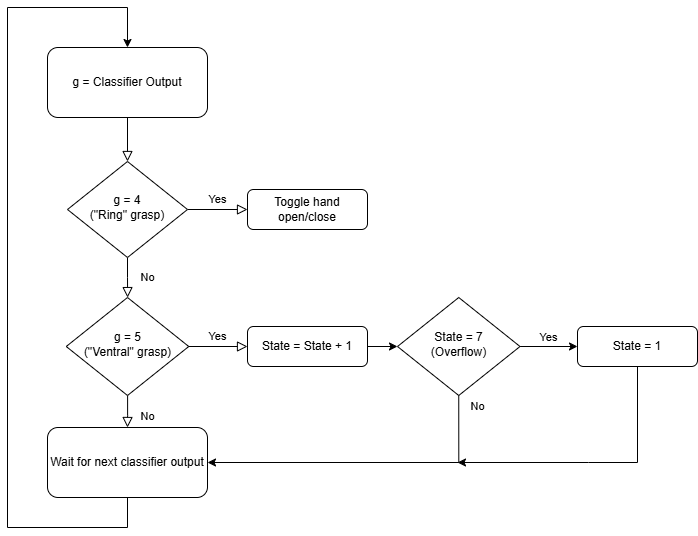

The diagram above was exported from draw.io. Its source (the exported page's mxGraphModel, read from the mxfile embedded in the PNG):
<mxGraphModel dx="1709" dy="893" grid="1" gridSize="10" guides="1" tooltips="1" connect="1" arrows="1" fold="1" page="1" pageScale="1" pageWidth="827" pageHeight="1169" math="0" shadow="0">
  <root>
    <mxCell id="WIyWlLk6GJQsqaUBKTNV-0" />
    <mxCell id="WIyWlLk6GJQsqaUBKTNV-1" parent="WIyWlLk6GJQsqaUBKTNV-0" />
    <mxCell id="WIyWlLk6GJQsqaUBKTNV-2" value="" style="rounded=0;html=1;jettySize=auto;orthogonalLoop=1;fontSize=11;endArrow=block;endFill=0;endSize=8;strokeWidth=1;shadow=0;labelBackgroundColor=none;edgeStyle=orthogonalEdgeStyle;" parent="WIyWlLk6GJQsqaUBKTNV-1" source="WIyWlLk6GJQsqaUBKTNV-3" target="WIyWlLk6GJQsqaUBKTNV-6" edge="1">
      <mxGeometry relative="1" as="geometry" />
    </mxCell>
    <mxCell id="WIyWlLk6GJQsqaUBKTNV-3" value="g = Classifier Output" style="rounded=1;whiteSpace=wrap;html=1;fontSize=12;glass=0;strokeWidth=1;shadow=0;" parent="WIyWlLk6GJQsqaUBKTNV-1" vertex="1">
      <mxGeometry x="120" y="220" width="160" height="70" as="geometry" />
    </mxCell>
    <mxCell id="WIyWlLk6GJQsqaUBKTNV-4" value="No" style="rounded=0;html=1;jettySize=auto;orthogonalLoop=1;fontSize=11;endArrow=block;endFill=0;endSize=8;strokeWidth=1;shadow=0;labelBackgroundColor=none;edgeStyle=orthogonalEdgeStyle;" parent="WIyWlLk6GJQsqaUBKTNV-1" source="WIyWlLk6GJQsqaUBKTNV-6" target="WIyWlLk6GJQsqaUBKTNV-10" edge="1">
      <mxGeometry y="20" relative="1" as="geometry">
        <mxPoint as="offset" />
      </mxGeometry>
    </mxCell>
    <mxCell id="WIyWlLk6GJQsqaUBKTNV-5" value="Yes" style="edgeStyle=orthogonalEdgeStyle;rounded=0;html=1;jettySize=auto;orthogonalLoop=1;fontSize=11;endArrow=block;endFill=0;endSize=8;strokeWidth=1;shadow=0;labelBackgroundColor=none;" parent="WIyWlLk6GJQsqaUBKTNV-1" source="WIyWlLk6GJQsqaUBKTNV-6" target="WIyWlLk6GJQsqaUBKTNV-7" edge="1">
      <mxGeometry y="10" relative="1" as="geometry">
        <mxPoint as="offset" />
      </mxGeometry>
    </mxCell>
    <mxCell id="WIyWlLk6GJQsqaUBKTNV-6" value="g = 4&lt;div&gt;(&quot;Ring&quot; grasp)&lt;/div&gt;" style="rhombus;whiteSpace=wrap;html=1;shadow=0;fontFamily=Helvetica;fontSize=12;align=center;strokeWidth=1;spacing=6;spacingTop=-4;" parent="WIyWlLk6GJQsqaUBKTNV-1" vertex="1">
      <mxGeometry x="140" y="334" width="120" height="96" as="geometry" />
    </mxCell>
    <mxCell id="WIyWlLk6GJQsqaUBKTNV-7" value="Toggle hand open/close" style="rounded=1;whiteSpace=wrap;html=1;fontSize=12;glass=0;strokeWidth=1;shadow=0;" parent="WIyWlLk6GJQsqaUBKTNV-1" vertex="1">
      <mxGeometry x="320" y="362" width="120" height="40" as="geometry" />
    </mxCell>
    <mxCell id="WIyWlLk6GJQsqaUBKTNV-8" value="No" style="rounded=0;html=1;jettySize=auto;orthogonalLoop=1;fontSize=11;endArrow=block;endFill=0;endSize=8;strokeWidth=1;shadow=0;labelBackgroundColor=none;edgeStyle=orthogonalEdgeStyle;" parent="WIyWlLk6GJQsqaUBKTNV-1" source="WIyWlLk6GJQsqaUBKTNV-10" target="WIyWlLk6GJQsqaUBKTNV-11" edge="1">
      <mxGeometry x="0.3333" y="20" relative="1" as="geometry">
        <mxPoint as="offset" />
      </mxGeometry>
    </mxCell>
    <mxCell id="WIyWlLk6GJQsqaUBKTNV-9" value="Yes" style="edgeStyle=orthogonalEdgeStyle;rounded=0;html=1;jettySize=auto;orthogonalLoop=1;fontSize=11;endArrow=block;endFill=0;endSize=8;strokeWidth=1;shadow=0;labelBackgroundColor=none;" parent="WIyWlLk6GJQsqaUBKTNV-1" source="WIyWlLk6GJQsqaUBKTNV-10" target="WIyWlLk6GJQsqaUBKTNV-12" edge="1">
      <mxGeometry y="10" relative="1" as="geometry">
        <mxPoint as="offset" />
      </mxGeometry>
    </mxCell>
    <mxCell id="WIyWlLk6GJQsqaUBKTNV-10" value="g = 5&lt;div&gt;(&quot;Ventral&quot; grasp)&lt;/div&gt;" style="rhombus;whiteSpace=wrap;html=1;shadow=0;fontFamily=Helvetica;fontSize=12;align=center;strokeWidth=1;spacing=6;spacingTop=-4;" parent="WIyWlLk6GJQsqaUBKTNV-1" vertex="1">
      <mxGeometry x="138.75" y="470" width="122.5" height="98" as="geometry" />
    </mxCell>
    <mxCell id="TRxmjVEfwdENc_mSg2QO-6" style="edgeStyle=orthogonalEdgeStyle;rounded=0;orthogonalLoop=1;jettySize=auto;html=1;entryX=0.5;entryY=0;entryDx=0;entryDy=0;" edge="1" parent="WIyWlLk6GJQsqaUBKTNV-1" source="WIyWlLk6GJQsqaUBKTNV-11" target="WIyWlLk6GJQsqaUBKTNV-3">
      <mxGeometry relative="1" as="geometry">
        <mxPoint x="140" y="190" as="targetPoint" />
        <Array as="points">
          <mxPoint x="200" y="700" />
          <mxPoint x="80" y="700" />
          <mxPoint x="80" y="180" />
          <mxPoint x="200" y="180" />
        </Array>
      </mxGeometry>
    </mxCell>
    <mxCell id="WIyWlLk6GJQsqaUBKTNV-11" value="Wait for next classifier output" style="rounded=1;whiteSpace=wrap;html=1;fontSize=12;glass=0;strokeWidth=1;shadow=0;" parent="WIyWlLk6GJQsqaUBKTNV-1" vertex="1">
      <mxGeometry x="120" y="600" width="160" height="70" as="geometry" />
    </mxCell>
    <mxCell id="TRxmjVEfwdENc_mSg2QO-1" style="edgeStyle=orthogonalEdgeStyle;rounded=0;orthogonalLoop=1;jettySize=auto;html=1;exitX=1;exitY=0.5;exitDx=0;exitDy=0;entryX=0;entryY=0.5;entryDx=0;entryDy=0;" edge="1" parent="WIyWlLk6GJQsqaUBKTNV-1" source="WIyWlLk6GJQsqaUBKTNV-12" target="TRxmjVEfwdENc_mSg2QO-0">
      <mxGeometry relative="1" as="geometry" />
    </mxCell>
    <mxCell id="WIyWlLk6GJQsqaUBKTNV-12" value="State = State + 1" style="rounded=1;whiteSpace=wrap;html=1;fontSize=12;glass=0;strokeWidth=1;shadow=0;" parent="WIyWlLk6GJQsqaUBKTNV-1" vertex="1">
      <mxGeometry x="320" y="499" width="120" height="40" as="geometry" />
    </mxCell>
    <mxCell id="TRxmjVEfwdENc_mSg2QO-3" value="Yes" style="edgeStyle=orthogonalEdgeStyle;rounded=0;orthogonalLoop=1;jettySize=auto;html=1;exitX=1;exitY=0.5;exitDx=0;exitDy=0;entryX=0;entryY=0.5;entryDx=0;entryDy=0;" edge="1" parent="WIyWlLk6GJQsqaUBKTNV-1" source="TRxmjVEfwdENc_mSg2QO-0" target="TRxmjVEfwdENc_mSg2QO-2">
      <mxGeometry x="-0.0435" y="9" relative="1" as="geometry">
        <mxPoint x="1" as="offset" />
      </mxGeometry>
    </mxCell>
    <mxCell id="TRxmjVEfwdENc_mSg2QO-4" value="No" style="edgeStyle=orthogonalEdgeStyle;rounded=0;orthogonalLoop=1;jettySize=auto;html=1;exitX=0.5;exitY=1;exitDx=0;exitDy=0;entryX=1;entryY=0.5;entryDx=0;entryDy=0;" edge="1" parent="WIyWlLk6GJQsqaUBKTNV-1" source="TRxmjVEfwdENc_mSg2QO-0" target="WIyWlLk6GJQsqaUBKTNV-11">
      <mxGeometry x="-0.9279" y="19" relative="1" as="geometry">
        <mxPoint as="offset" />
      </mxGeometry>
    </mxCell>
    <mxCell id="TRxmjVEfwdENc_mSg2QO-0" value="State = 7&lt;div&gt;(Overflow)&lt;/div&gt;" style="rhombus;whiteSpace=wrap;html=1;shadow=0;fontFamily=Helvetica;fontSize=12;align=center;strokeWidth=1;spacing=6;spacingTop=-4;" vertex="1" parent="WIyWlLk6GJQsqaUBKTNV-1">
      <mxGeometry x="470" y="470" width="122.5" height="98" as="geometry" />
    </mxCell>
    <mxCell id="TRxmjVEfwdENc_mSg2QO-9" style="edgeStyle=orthogonalEdgeStyle;rounded=0;orthogonalLoop=1;jettySize=auto;html=1;exitX=0.5;exitY=1;exitDx=0;exitDy=0;" edge="1" parent="WIyWlLk6GJQsqaUBKTNV-1" source="TRxmjVEfwdENc_mSg2QO-2">
      <mxGeometry relative="1" as="geometry">
        <mxPoint x="530" y="635" as="targetPoint" />
        <Array as="points">
          <mxPoint x="710" y="635" />
          <mxPoint x="661" y="635" />
        </Array>
      </mxGeometry>
    </mxCell>
    <mxCell id="TRxmjVEfwdENc_mSg2QO-2" value="State = 1" style="rounded=1;whiteSpace=wrap;html=1;fontSize=12;glass=0;strokeWidth=1;shadow=0;" vertex="1" parent="WIyWlLk6GJQsqaUBKTNV-1">
      <mxGeometry x="650" y="499" width="120" height="40" as="geometry" />
    </mxCell>
  </root>
</mxGraphModel>